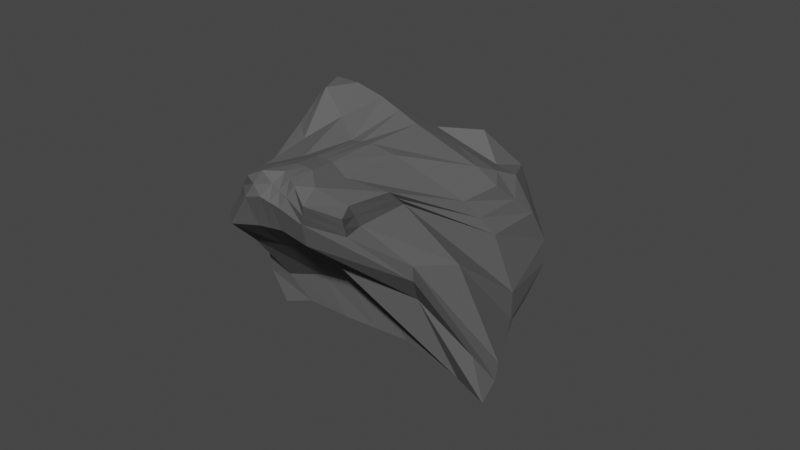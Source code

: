 # Source: Rocks_3_1_.blend  (saved by Blender 2.93.21; exported with 4.5.12 LTS)
import bpy
from mathutils import Matrix  # noqa: F401  (used for matrix-valued properties, if any)

bpy.ops.wm.read_factory_settings(use_empty=True)
scene = bpy.context.scene
scene.name = 'Scene'

# ---- collections
col_collection = bpy.data.collections.new('Collection'); scene.collection.children.link(col_collection)

# ---- materials (node trees are filled in below, after node groups)
mat_material_001 = bpy.data.materials.new('Material.001')
mat_material_001.use_transparent_shadow = False

# ---- material node trees
mat_material_001.use_nodes = True; mat_material_001.node_tree.nodes.clear()
_N = mat_material_001.node_tree.nodes; _L = mat_material_001.node_tree.links
n0 = _N.new('ShaderNodeBsdfPrincipled'); n0.name = 'Principled BSDF'; n0.location = (10, 300)
n0.distribution = 'GGX'
n0.subsurface_method = 'BURLEY'
n0.inputs[0].default_value = (0.1131, 0.1131, 0.1131, 1.0)
n0.inputs[2].default_value = 1.0
n0.inputs[3].default_value = 1.45
n0.inputs[13].default_value = 0.2109
n0.inputs[15].default_value = 0.1164
n0.inputs[27].default_value = (0.0, 0.0, 0.0, 1.0)
n0.inputs[28].default_value = 1.0
n1 = _N.new('ShaderNodeOutputMaterial'); n1.name = 'Material Output'; n1.location = (300, 300)
_L.new(n0.outputs[0], n1.inputs[0])
n1.is_active_output = True

# ---- world
world_world = bpy.data.worlds.new('World'); scene.world = world_world
world_world.use_nodes = True; world_world.node_tree.nodes.clear()
_N = world_world.node_tree.nodes; _L = world_world.node_tree.links
n0 = _N.new('ShaderNodeOutputWorld'); n0.name = 'World Output'; n0.location = (300, 300)
n1 = _N.new('ShaderNodeBackground'); n1.name = 'Background'; n1.location = (10, 300)
n1.inputs[0].default_value = (0.05088, 0.05088, 0.05088, 1.0)
_L.new(n1.outputs[0], n0.inputs[0])
n0.is_active_output = True
world_world.color = (0.05088, 0.05088, 0.05088)
world_world.use_sun_shadow = False
world_world.sun_shadow_jitter_overblur = 0.0

# ---- meshes
me_cube_004 = bpy.data.meshes.new('Cube.004')
me_cube_004.from_pydata([(-3.586, -1.335, -1.951), (-3.591, -4.084, 2.594), (-2.084, 3.853, -1.612), (-4.3, 0.6656, 3.154), (1.614, -1.014, -1.869), (-1.285, -4.248, 2.637), (0.9621, 1.181, -1.622), (0.1231, 0.7824, 1.999), (-3.277, 2.554, -1.845), (-4.461, 0.133, -1.501), (-4.142, -0.772, -1.878), (-3.689, -3.272, 2.5), (-3.819, -1.447, 2.423), (-4.121, -0.2083, 3.197), (1.498, -0.4931, -1.762), (1.071, 0.3245, -1.712), (1.011, 0.8106, -1.635), (-0.2072, -0.3099, 1.892), (-1.128, -2.526, 2.623), (-1.386, -3.821, 2.719), (0.6033, 1.951, -1.394), (0.132, 3.474, -1.536), (-0.7158, 3.878, -1.668), (-1.46, 3.705, -1.351), (-3.673, 0.4879, 3.282), (-2.876, 0.2568, 3.276), (-1.892, 0.1644, 3.006), (-0.3645, 0.5156, 2.399), (-2.921, -1.428, -1.558), (-1.881, -1.46, -1.52), (-0.3633, -1.417, -1.438), (1.111, -1.14, -1.807), (-1.888, -4.799, 2.898), (-2.295, -4.521, 3.067), (-2.736, -4.131, 3.061), (-3.183, -4.24, 2.936), (-3.4, -0.6198, 2.869), (-2.746, -1.311, 2.77), (-2.169, -1.519, 2.99), (-1.617, -1.43, 2.898), (-3.199, -2.503, 2.627), (-2.754, -2.841, 2.918), (-2.327, -2.952, 3.004), (-1.881, -3.115, 2.868), (-3.167, -3.644, 2.878), (-2.761, -3.643, 3.046), (-2.322, -3.785, 3.135), (-1.959, -4.278, 3.078), (0.5465, 1.559, -1.484), (-0.7585, 2.296, -0.2745), (-1.601, 2.734, -1.927), (-2.639, 2.691, -1.957), (0.3031, 0.5665, -1.338), (-1.214, 0.4831, -0.1444), (-3.104, 0.2101, -0.7333), (-4.081, 0.1187, -1.314), (0.8936, -0.6424, -1.673), (-0.9203, -0.8778, -1.389), (-2.706, -0.8955, -1.233), (-3.694, -0.7971, -1.188), (-4.058, -1.438, -1.21), (-4.14, -1.913, 0.001208), (-4.4, -3.18, 0.9835), (-4.025, -3.514, 1.741), (-4.573, 0.9828, 2.162), (-4.741, 1.314, 1.268), (-3.855, 2.741, 0.3819), (-2.404, 4.236, -0.8387), (0.7994, 2.108, 1.018), (1.129, 2.752, 0.09298), (1.279, 2.814, -0.5326), (1.272, 1.947, -1.227), (-1.24, -3.959, 2.112), (-0.0009249, -2.952, 1.13), (1.345, -1.81, -0.7945), (1.812, -1.616, -1.996), (0.5228, 0.2835, 1.073), (1.173, 0.8566, -0.513), (1.279, 1.04, -1.36), (1.258, 1.414, -1.482), (-0.9889, -1.9, 2.138), (0.3786, -1.401, 0.9945), (1.664, -0.6003, -1.515), (1.544, -0.2309, -1.504), (-1.236, -3.385, 2.128), (-0.238, -2.546, 1.206), (1.551, -1.235, -1.276), (1.821, -1.111, -1.659), (-4.239, -2.42, 1.585), (-4.525, -1.57, 1.184), (-4.511, -0.8415, 0.3456), (-4.492, -0.7335, -0.818), (-4.329, -0.7446, 2.413), (-4.591, -0.3949, 1.671), (-4.823, -0.05288, 0.6277), (-4.895, 0.01842, -0.5725), (-4.393, -0.007824, 2.829), (-4.75, 0.3794, 1.719), (-4.98, 0.6828, 0.6897), (-4.719, 1.753, -1.153), (-1.976, -4.533, 2.328), (-1.954, -4.205, 1.696), (-0.03573, -2.331, 0.3483), (1.043, -1.425, -1.8), (-2.527, -4.548, 2.477), (-2.56, -4.184, 1.779), (-1.825, -3.116, 0.9149), (-1.263, -1.764, -0.2356), (-3.022, -4.47, 2.496), (-3.173, -4.047, 1.574), (-3.062, -3.017, 0.6779), (-2.653, -1.68, -0.5653), (-3.473, -4.256, 2.205), (-3.924, -3.866, 1.209), (-3.843, -2.871, 0.3942), (-3.52, -1.563, -1.006), (-4.131, 0.8315, 2.281), (-4.314, 1.373, 1.409), (-3.445, 2.616, 0.7166), (-1.905, 4.241, -1.747), (-3.075, 1.018, 3.002), (-3.419, 1.663, 1.95), (-2.21, 3.271, 0.4227), (-1.352, 4.142, -1.218), (-0.3787, 2.054, 1.88), (-1.037, 2.488, 2.407), (-0.9758, 3.768, 0.5024), (-0.587, 3.873, -0.7574), (0.2156, 1.802, 1.937), (-0.0709, 3.151, 1.585), (0.03002, 3.601, 0.08451), (0.5939, 3.231, -0.8276), (-3.808, -3.799, 2.167), (-4.437, 0.8242, 2.658), (0.4612, 1.445, 1.509), (-1.263, -4.103, 2.374), (0.1578, -0.01318, 1.483), (-1.058, -2.213, 2.381), (-1.311, -3.603, 2.424), (-3.964, -2.846, 2.043), (-4.074, -1.096, 2.418), (-4.257, -0.108, 3.013), (-1.932, -4.666, 2.613), (-2.411, -4.535, 2.772), (-2.879, -4.301, 2.778), (-3.328, -4.248, 2.571), (-3.902, 0.6597, 2.782), (-2.975, 0.6373, 3.139), (-1.135, 1.109, 2.443), (-0.07443, 1.159, 2.168), (-0.2919, 3.676, -1.602), (-2.384, 0.2106, 3.141), (-1.122, -1.439, -1.479), (-2.516, -4.326, 3.064), (-2.457, -1.415, 2.88), (-2.54, -2.896, 2.961), (-2.541, -3.714, 3.09), (-1.18, 2.515, -1.674), (-2.159, 0.3466, -0.4389), (-1.813, -0.8867, -1.087), (-0.9697, 4.008, -0.9878), (-1.593, 3.52, 0.4625), (-2.228, 2.075, 2.179), (-1.727, 1.536, 2.441), (-1.958, -1.722, -0.4005), (-2.444, -3.066, 0.7964), (-2.867, -4.115, 1.677), (-2.774, -4.509, 2.487), (-2.055, 0.8733, 2.791), (-2.645, -4.418, 2.775)], [], [(141, 13, 3, 133), (149, 27, 7, 134), (138, 19, 5, 135), (145, 35, 1, 132), (56, 14, 4, 31), (44, 11, 1, 35), (24, 3, 13, 36), (36, 13, 12, 40), (40, 12, 11, 44), (20, 6, 16, 48), (48, 16, 15, 52), (52, 15, 14, 56), (134, 7, 17, 136), (136, 17, 18, 137), (137, 18, 19, 138), (132, 1, 11, 139), (139, 11, 12, 140), (140, 12, 13, 141), (9, 55, 59, 10), (55, 54, 58, 59), (158, 53, 57, 159), (53, 52, 56, 57), (8, 51, 55, 9), (51, 50, 54, 55), (157, 49, 53, 158), (49, 48, 52, 53), (2, 23, 51, 8), (23, 22, 50, 51), (150, 21, 49, 157), (21, 20, 48, 49), (18, 43, 47, 19), (43, 42, 46, 47), (155, 41, 45, 156), (41, 40, 44, 45), (17, 39, 43, 18), (39, 38, 42, 43), (154, 37, 41, 155), (37, 36, 40, 41), (7, 27, 39, 17), (27, 26, 38, 39), (151, 25, 37, 154), (25, 24, 36, 37), (19, 47, 32, 5), (47, 46, 33, 32), (156, 45, 34, 153), (45, 44, 35, 34), (10, 59, 28, 0), (59, 58, 29, 28), (159, 57, 30, 152), (57, 56, 31, 30), (135, 5, 32, 142), (142, 32, 33, 143), (169, 153, 34, 144), (144, 34, 35, 145), (133, 3, 24, 146), (146, 24, 25, 147), (168, 151, 26, 148), (148, 26, 27, 149), (21, 127, 131, 20), (127, 126, 130, 131), (126, 125, 129, 130), (125, 124, 128, 129), (150, 160, 127, 21), (160, 161, 126, 127), (161, 162, 125, 126), (162, 163, 124, 125), (23, 119, 123, 22), (119, 118, 122, 123), (118, 117, 121, 122), (117, 116, 120, 121), (2, 67, 119, 23), (67, 66, 118, 119), (66, 65, 117, 118), (65, 64, 116, 117), (29, 111, 115, 28), (111, 110, 114, 115), (110, 109, 113, 114), (109, 108, 112, 113), (152, 164, 111, 29), (164, 165, 110, 111), (165, 166, 109, 110), (166, 167, 108, 109), (31, 103, 107, 30), (103, 102, 106, 107), (102, 101, 105, 106), (101, 100, 104, 105), (4, 75, 103, 31), (75, 74, 102, 103), (74, 73, 101, 102), (73, 72, 100, 101), (9, 95, 99, 8), (95, 94, 98, 99), (94, 93, 97, 98), (93, 92, 96, 97), (10, 91, 95, 9), (91, 90, 94, 95), (90, 89, 93, 94), (89, 88, 92, 93), (0, 60, 91, 10), (60, 61, 90, 91), (61, 62, 89, 90), (62, 63, 88, 89), (15, 83, 87, 14), (83, 82, 86, 87), (82, 81, 85, 86), (81, 80, 84, 85), (16, 79, 83, 15), (79, 78, 82, 83), (78, 77, 81, 82), (77, 76, 80, 81), (6, 71, 79, 16), (71, 70, 78, 79), (70, 69, 77, 78), (69, 68, 76, 77), (28, 115, 60, 0), (115, 114, 61, 60), (114, 113, 62, 61), (113, 112, 63, 62), (14, 87, 75, 4), (87, 86, 74, 75), (86, 85, 73, 74), (85, 84, 72, 73), (20, 131, 71, 6), (131, 130, 70, 71), (130, 129, 69, 70), (129, 128, 68, 69), (8, 99, 67, 2), (99, 98, 66, 67), (98, 97, 65, 66), (97, 96, 64, 65), (124, 148, 149, 128), (163, 168, 148, 124), (116, 146, 147, 120), (64, 133, 146, 116), (108, 144, 145, 112), (167, 169, 144, 108), (100, 142, 143, 104), (72, 135, 142, 100), (92, 140, 141, 96), (88, 139, 140, 92), (63, 132, 139, 88), (80, 137, 138, 84), (76, 136, 137, 80), (68, 134, 136, 76), (112, 145, 132, 63), (84, 138, 135, 72), (128, 149, 134, 68), (96, 141, 133, 64), (104, 143, 169, 167), (120, 147, 168, 163), (105, 104, 167, 166), (106, 105, 166, 165), (107, 106, 165, 164), (30, 107, 164, 152), (121, 120, 163, 162), (122, 121, 162, 161), (123, 122, 161, 160), (22, 123, 160, 150), (147, 25, 151, 168), (143, 33, 153, 169), (58, 159, 152, 29), (46, 156, 153, 33), (26, 151, 154, 38), (38, 154, 155, 42), (42, 155, 156, 46), (22, 150, 157, 50), (50, 157, 158, 54), (54, 158, 159, 58)])
_uv = me_cube_004.uv_layers.new(name='UVMap')
_uv.uv.foreach_set('vector', [0.6, 0.1875, 0.625, 0.1875, 0.625, 0.25, 0.6, 0.25, 0.6, 0.45, 0.625, 0.45, 0.625, 0.5, 0.6, 0.5, 0.6, 0.6875, 0.625, 0.6875, 0.625, 0.75, 0.6, 0.75, 0.6, 0.95, 0.625, 0.95, 0.625, 1.0, 0.6, 1.0, 0.325, 0.6875, 0.375, 0.6875, 0.375, 0.75, 0.325, 0.75, 0.825, 0.6875, 0.875, 0.6875, 0.875, 0.75, 0.825, 0.75, 0.825, 0.5, 0.875, 0.5, 0.875, 0.5625, 0.825, 0.5625, 0.825, 0.5625, 0.875, 0.5625, 0.875, 0.625, 0.825, 0.625, 0.825, 0.625, 0.875, 0.625, 0.875, 0.6875, 0.825, 0.6875, 0.325, 0.5, 0.375, 0.5, 0.375, 0.5625, 0.325, 0.5625, 0.325, 0.5625, 0.375, 0.5625, 0.375, 0.625, 0.325, 0.625, 0.325, 0.625, 0.375, 0.625, 0.375, 0.6875, 0.325, 0.6875, 0.6, 0.5, 0.625, 0.5, 0.625, 0.5625, 0.6, 0.5625, 0.6, 0.5625, 0.625, 0.5625, 0.625, 0.625, 0.6, 0.625, 0.6, 0.625, 0.625, 0.625, 0.625, 0.6875, 0.6, 0.6875, 0.6, 0.0, 0.625, 0.0, 0.625, 0.0625, 0.6, 0.0625, 0.6, 0.0625, 0.625, 0.0625, 0.625, 0.125, 0.6, 0.125, 0.6, 0.125, 0.625, 0.125, 0.625, 0.1875, 0.6, 0.1875, 0.125, 0.625, 0.175, 0.625, 0.175, 0.6875, 0.125, 0.6875, 0.175, 0.625, 0.225, 0.625, 0.225, 0.6875, 0.175, 0.6875, 0.25, 0.625, 0.275, 0.625, 0.275, 0.6875, 0.25, 0.6875, 0.275, 0.625, 0.325, 0.625, 0.325, 0.6875, 0.275, 0.6875, 0.125, 0.5625, 0.175, 0.5625, 0.175, 0.625, 0.125, 0.625, 0.175, 0.5625, 0.225, 0.5625, 0.225, 0.625, 0.175, 0.625, 0.25, 0.5625, 0.275, 0.5625, 0.275, 0.625, 0.25, 0.625, 0.275, 0.5625, 0.325, 0.5625, 0.325, 0.625, 0.275, 0.625, 0.125, 0.5, 0.175, 0.5, 0.175, 0.5625, 0.125, 0.5625, 0.175, 0.5, 0.225, 0.5, 0.225, 0.5625, 0.175, 0.5625, 0.25, 0.5, 0.275, 0.5, 0.275, 0.5625, 0.25, 0.5625, 0.275, 0.5, 0.325, 0.5, 0.325, 0.5625, 0.275, 0.5625, 0.625, 0.625, 0.675, 0.625, 0.675, 0.6875, 0.625, 0.6875, 0.675, 0.625, 0.725, 0.625, 0.725, 0.6875, 0.675, 0.6875, 0.75, 0.625, 0.775, 0.625, 0.775, 0.6875, 0.75, 0.6875, 0.775, 0.625, 0.825, 0.625, 0.825, 0.6875, 0.775, 0.6875, 0.625, 0.5625, 0.675, 0.5625, 0.675, 0.625, 0.625, 0.625, 0.675, 0.5625, 0.725, 0.5625, 0.725, 0.625, 0.675, 0.625, 0.75, 0.5625, 0.775, 0.5625, 0.775, 0.625, 0.75, 0.625, 0.775, 0.5625, 0.825, 0.5625, 0.825, 0.625, 0.775, 0.625, 0.625, 0.5, 0.675, 0.5, 0.675, 0.5625, 0.625, 0.5625, 0.675, 0.5, 0.725, 0.5, 0.725, 0.5625, 0.675, 0.5625, 0.75, 0.5, 0.775, 0.5, 0.775, 0.5625, 0.75, 0.5625, 0.775, 0.5, 0.825, 0.5, 0.825, 0.5625, 0.775, 0.5625, 0.625, 0.6875, 0.675, 0.6875, 0.675, 0.75, 0.625, 0.75, 0.675, 0.6875, 0.725, 0.6875, 0.725, 0.75, 0.675, 0.75, 0.75, 0.6875, 0.775, 0.6875, 0.775, 0.75, 0.75, 0.75, 0.775, 0.6875, 0.825, 0.6875, 0.825, 0.75, 0.775, 0.75, 0.125, 0.6875, 0.175, 0.6875, 0.175, 0.75, 0.125, 0.75, 0.175, 0.6875, 0.225, 0.6875, 0.225, 0.75, 0.175, 0.75, 0.25, 0.6875, 0.275, 0.6875, 0.275, 0.75, 0.25, 0.75, 0.275, 0.6875, 0.325, 0.6875, 0.325, 0.75, 0.275, 0.75, 0.6, 0.75, 0.625, 0.75, 0.625, 0.8, 0.6, 0.8, 0.6, 0.8, 0.625, 0.8, 0.625, 0.85, 0.6, 0.85, 0.6, 0.875, 0.625, 0.875, 0.625, 0.9, 0.6, 0.9, 0.6, 0.9, 0.625, 0.9, 0.625, 0.95, 0.6, 0.95, 0.6, 0.25, 0.625, 0.25, 0.625, 0.3, 0.6, 0.3, 0.6, 0.3, 0.625, 0.3, 0.625, 0.35, 0.6, 0.35, 0.6, 0.375, 0.625, 0.375, 0.625, 0.4, 0.6, 0.4, 0.6, 0.4, 0.625, 0.4, 0.625, 0.45, 0.6, 0.45, 0.375, 0.4, 0.425, 0.4, 0.425, 0.45, 0.375, 0.45, 0.425, 0.4, 0.475, 0.4, 0.475, 0.45, 0.425, 0.45, 0.475, 0.4, 0.525, 0.4, 0.525, 0.45, 0.475, 0.45, 0.525, 0.4, 0.575, 0.4, 0.575, 0.45, 0.525, 0.45, 0.375, 0.375, 0.425, 0.375, 0.425, 0.4, 0.375, 0.4, 0.425, 0.375, 0.475, 0.375, 0.475, 0.4, 0.425, 0.4, 0.475, 0.375, 0.525, 0.375, 0.525, 0.4, 0.475, 0.4, 0.525, 0.375, 0.575, 0.375, 0.575, 0.4, 0.525, 0.4, 0.375, 0.3, 0.425, 0.3, 0.425, 0.35, 0.375, 0.35, 0.425, 0.3, 0.475, 0.3, 0.475, 0.35, 0.425, 0.35, 0.475, 0.3, 0.525, 0.3, 0.525, 0.35, 0.475, 0.35, 0.525, 0.3, 0.575, 0.3, 0.575, 0.35, 0.525, 0.35, 0.375, 0.25, 0.425, 0.25, 0.425, 0.3, 0.375, 0.3, 0.425, 0.25, 0.475, 0.25, 0.475, 0.3, 0.425, 0.3, 0.475, 0.25, 0.525, 0.25, 0.525, 0.3, 0.475, 0.3, 0.525, 0.25, 0.575, 0.25, 0.575, 0.3, 0.525, 0.3, 0.375, 0.9, 0.425, 0.9, 0.425, 0.95, 0.375, 0.95, 0.425, 0.9, 0.475, 0.9, 0.475, 0.95, 0.425, 0.95, 0.475, 0.9, 0.525, 0.9, 0.525, 0.95, 0.475, 0.95, 0.525, 0.9, 0.575, 0.9, 0.575, 0.95, 0.525, 0.95, 0.375, 0.875, 0.425, 0.875, 0.425, 0.9, 0.375, 0.9, 0.425, 0.875, 0.475, 0.875, 0.475, 0.9, 0.425, 0.9, 0.475, 0.875, 0.525, 0.875, 0.525, 0.9, 0.475, 0.9, 0.525, 0.875, 0.575, 0.875, 0.575, 0.9, 0.525, 0.9, 0.375, 0.8, 0.425, 0.8, 0.425, 0.85, 0.375, 0.85, 0.425, 0.8, 0.475, 0.8, 0.475, 0.85, 0.425, 0.85, 0.475, 0.8, 0.525, 0.8, 0.525, 0.85, 0.475, 0.85, 0.525, 0.8, 0.575, 0.8, 0.575, 0.85, 0.525, 0.85, 0.375, 0.75, 0.425, 0.75, 0.425, 0.8, 0.375, 0.8, 0.425, 0.75, 0.475, 0.75, 0.475, 0.8, 0.425, 0.8, 0.475, 0.75, 0.525, 0.75, 0.525, 0.8, 0.475, 0.8, 0.525, 0.75, 0.575, 0.75, 0.575, 0.8, 0.525, 0.8, 0.375, 0.125, 0.425, 0.125, 0.425, 0.1875, 0.375, 0.1875, 0.425, 0.125, 0.475, 0.125, 0.475, 0.1875, 0.425, 0.1875, 0.475, 0.125, 0.525, 0.125, 0.525, 0.1875, 0.475, 0.1875, 0.525, 0.125, 0.575, 0.125, 0.575, 0.1875, 0.525, 0.1875, 0.375, 0.0625, 0.425, 0.0625, 0.425, 0.125, 0.375, 0.125, 0.425, 0.0625, 0.475, 0.0625, 0.475, 0.125, 0.425, 0.125, 0.475, 0.0625, 0.525, 0.0625, 0.525, 0.125, 0.475, 0.125, 0.525, 0.0625, 0.575, 0.0625, 0.575, 0.125, 0.525, 0.125, 0.375, 0.0, 0.425, 0.0, 0.425, 0.0625, 0.375, 0.0625, 0.425, 0.0, 0.475, 0.0, 0.475, 0.0625, 0.425, 0.0625, 0.475, 0.0, 0.525, 0.0, 0.525, 0.0625, 0.475, 0.0625, 0.525, 0.0, 0.575, 0.0, 0.575, 0.0625, 0.525, 0.0625, 0.375, 0.625, 0.425, 0.625, 0.425, 0.6875, 0.375, 0.6875, 0.425, 0.625, 0.475, 0.625, 0.475, 0.6875, 0.425, 0.6875, 0.475, 0.625, 0.525, 0.625, 0.525, 0.6875, 0.475, 0.6875, 0.525, 0.625, 0.575, 0.625, 0.575, 0.6875, 0.525, 0.6875, 0.375, 0.5625, 0.425, 0.5625, 0.425, 0.625, 0.375, 0.625, 0.425, 0.5625, 0.475, 0.5625, 0.475, 0.625, 0.425, 0.625, 0.475, 0.5625, 0.525, 0.5625, 0.525, 0.625, 0.475, 0.625, 0.525, 0.5625, 0.575, 0.5625, 0.575, 0.625, 0.525, 0.625, 0.375, 0.5, 0.425, 0.5, 0.425, 0.5625, 0.375, 0.5625, 0.425, 0.5, 0.475, 0.5, 0.475, 0.5625, 0.425, 0.5625, 0.475, 0.5, 0.525, 0.5, 0.525, 0.5625, 0.475, 0.5625, 0.525, 0.5, 0.575, 0.5, 0.575, 0.5625, 0.525, 0.5625, 0.375, 0.95, 0.425, 0.95, 0.425, 1.0, 0.375, 1.0, 0.425, 0.95, 0.475, 0.95, 0.475, 1.0, 0.425, 1.0, 0.475, 0.95, 0.525, 0.95, 0.525, 1.0, 0.475, 1.0, 0.525, 0.95, 0.575, 0.95, 0.575, 1.0, 0.525, 1.0, 0.375, 0.6875, 0.425, 0.6875, 0.425, 0.75, 0.375, 0.75, 0.425, 0.6875, 0.475, 0.6875, 0.475, 0.75, 0.425, 0.75, 0.475, 0.6875, 0.525, 0.6875, 0.525, 0.75, 0.475, 0.75, 0.525, 0.6875, 0.575, 0.6875, 0.575, 0.75, 0.525, 0.75, 0.375, 0.45, 0.425, 0.45, 0.425, 0.5, 0.375, 0.5, 0.425, 0.45, 0.475, 0.45, 0.475, 0.5, 0.425, 0.5, 0.475, 0.45, 0.525, 0.45, 0.525, 0.5, 0.475, 0.5, 0.525, 0.45, 0.575, 0.45, 0.575, 0.5, 0.525, 0.5, 0.375, 0.1875, 0.425, 0.1875, 0.425, 0.25, 0.375, 0.25, 0.425, 0.1875, 0.475, 0.1875, 0.475, 0.25, 0.425, 0.25, 0.475, 0.1875, 0.525, 0.1875, 0.525, 0.25, 0.475, 0.25, 0.525, 0.1875, 0.575, 0.1875, 0.575, 0.25, 0.525, 0.25, 0.575, 0.4, 0.6, 0.4, 0.6, 0.45, 0.575, 0.45, 0.575, 0.375, 0.6, 0.375, 0.6, 0.4, 0.575, 0.4, 0.575, 0.3, 0.6, 0.3, 0.6, 0.35, 0.575, 0.35, 0.575, 0.25, 0.6, 0.25, 0.6, 0.3, 0.575, 0.3, 0.575, 0.9, 0.6, 0.9, 0.6, 0.95, 0.575, 0.95, 0.575, 0.875, 0.6, 0.875, 0.6, 0.9, 0.575, 0.9, 0.575, 0.8, 0.6, 0.8, 0.6, 0.85, 0.575, 0.85, 0.575, 0.75, 0.6, 0.75, 0.6, 0.8, 0.575, 0.8, 0.575, 0.125, 0.6, 0.125, 0.6, 0.1875, 0.575, 0.1875, 0.575, 0.0625, 0.6, 0.0625, 0.6, 0.125, 0.575, 0.125, 0.575, 0.0, 0.6, 0.0, 0.6, 0.0625, 0.575, 0.0625, 0.575, 0.625, 0.6, 0.625, 0.6, 0.6875, 0.575, 0.6875, 0.575, 0.5625, 0.6, 0.5625, 0.6, 0.625, 0.575, 0.625, 0.575, 0.5, 0.6, 0.5, 0.6, 0.5625, 0.575, 0.5625, 0.575, 0.95, 0.6, 0.95, 0.6, 1.0, 0.575, 1.0, 0.575, 0.6875, 0.6, 0.6875, 0.6, 0.75, 0.575, 0.75, 0.575, 0.45, 0.6, 0.45, 0.6, 0.5, 0.575, 0.5, 0.575, 0.1875, 0.6, 0.1875, 0.6, 0.25, 0.575, 0.25, 0.575, 0.85, 0.6, 0.85, 0.6, 0.875, 0.575, 0.875, 0.575, 0.35, 0.6, 0.35, 0.6, 0.375, 0.575, 0.375, 0.525, 0.85, 0.575, 0.85, 0.575, 0.875, 0.525, 0.875, 0.475, 0.85, 0.525, 0.85, 0.525, 0.875, 0.475, 0.875, 0.425, 0.85, 0.475, 0.85, 0.475, 0.875, 0.425, 0.875, 0.375, 0.85, 0.425, 0.85, 0.425, 0.875, 0.375, 0.875, 0.525, 0.35, 0.575, 0.35, 0.575, 0.375, 0.525, 0.375, 0.475, 0.35, 0.525, 0.35, 0.525, 0.375, 0.475, 0.375, 0.425, 0.35, 0.475, 0.35, 0.475, 0.375, 0.425, 0.375, 0.375, 0.35, 0.425, 0.35, 0.425, 0.375, 0.375, 0.375, 0.6, 0.35, 0.625, 0.35, 0.625, 0.375, 0.6, 0.375, 0.6, 0.85, 0.625, 0.85, 0.625, 0.875, 0.6, 0.875, 0.225, 0.6875, 0.25, 0.6875, 0.25, 0.75, 0.225, 0.75, 0.725, 0.6875, 0.75, 0.6875, 0.75, 0.75, 0.725, 0.75, 0.725, 0.5, 0.75, 0.5, 0.75, 0.5625, 0.725, 0.5625, 0.725, 0.5625, 0.75, 0.5625, 0.75, 0.625, 0.725, 0.625, 0.725, 0.625, 0.75, 0.625, 0.75, 0.6875, 0.725, 0.6875, 0.225, 0.5, 0.25, 0.5, 0.25, 0.5625, 0.225, 0.5625, 0.225, 0.5625, 0.25, 0.5625, 0.25, 0.625, 0.225, 0.625, 0.225, 0.625, 0.25, 0.625, 0.25, 0.6875, 0.225, 0.6875])
me_cube_004.materials.append(mat_material_001)
me_cube_004.use_remesh_fix_poles = True
me_cube_004.use_remesh_preserve_attributes = False
me_cube_004.update()

# ---- objects
ob_cube_003 = bpy.data.objects.new('Cube.003', me_cube_004)

# ---- transforms, parenting, visibility, modifiers, constraints
ob_cube_003.location = (0.0, -1.585, 1.539)
ob_cube_003.rotation_euler = (-0.04234, 0.1974, 0.2238)
ob_cube_003.scale = (1.12, 1.12, 1.12)

# ---- collection membership
col_collection.objects.link(ob_cube_003)

# ---- scene / render settings (as saved in the file)
scene.frame_start = 1; scene.frame_end = 250; scene.frame_set(1)
scene.render.engine = 'BLENDER_EEVEE_NEXT'
scene.cycles.use_denoising = False
scene.cycles.samples = 128
scene.cycles.sampling_pattern = 'TABULATED_SOBOL'
scene.cycles.use_adaptive_sampling = False
scene.cycles.use_light_tree = False
scene.view_settings.view_transform = 'Filmic'
bpy.context.view_layer.update()

# ---- added for rendering (the .blend has no active camera and no usable light): camera, sun
cam_auto = bpy.data.cameras.new('AutoCamera')
cam_auto.lens = 50.0
cam_auto.sensor_width = 36.0
cam_auto.clip_end = 1000.0
ob_auto_camera = bpy.data.objects.new('AutoCamera', cam_auto)
scene.collection.objects.link(ob_auto_camera)
ob_auto_camera.location = (15.0017, -22.0009, 15.7972)
ob_auto_camera.rotation_euler = (1.09748, -7.21219e-08, 0.694738)
scene.camera = ob_auto_camera
light_auto_sun = bpy.data.lights.new('AutoSun', 'SUN')
light_auto_sun.energy = 3.0
light_auto_sun.angle = 0.0523599
ob_auto_sun = bpy.data.objects.new('AutoSun', light_auto_sun)
scene.collection.objects.link(ob_auto_sun)
ob_auto_sun.rotation_euler = (0.872665, 0.174533, 0.523599)
bpy.context.view_layer.update()
